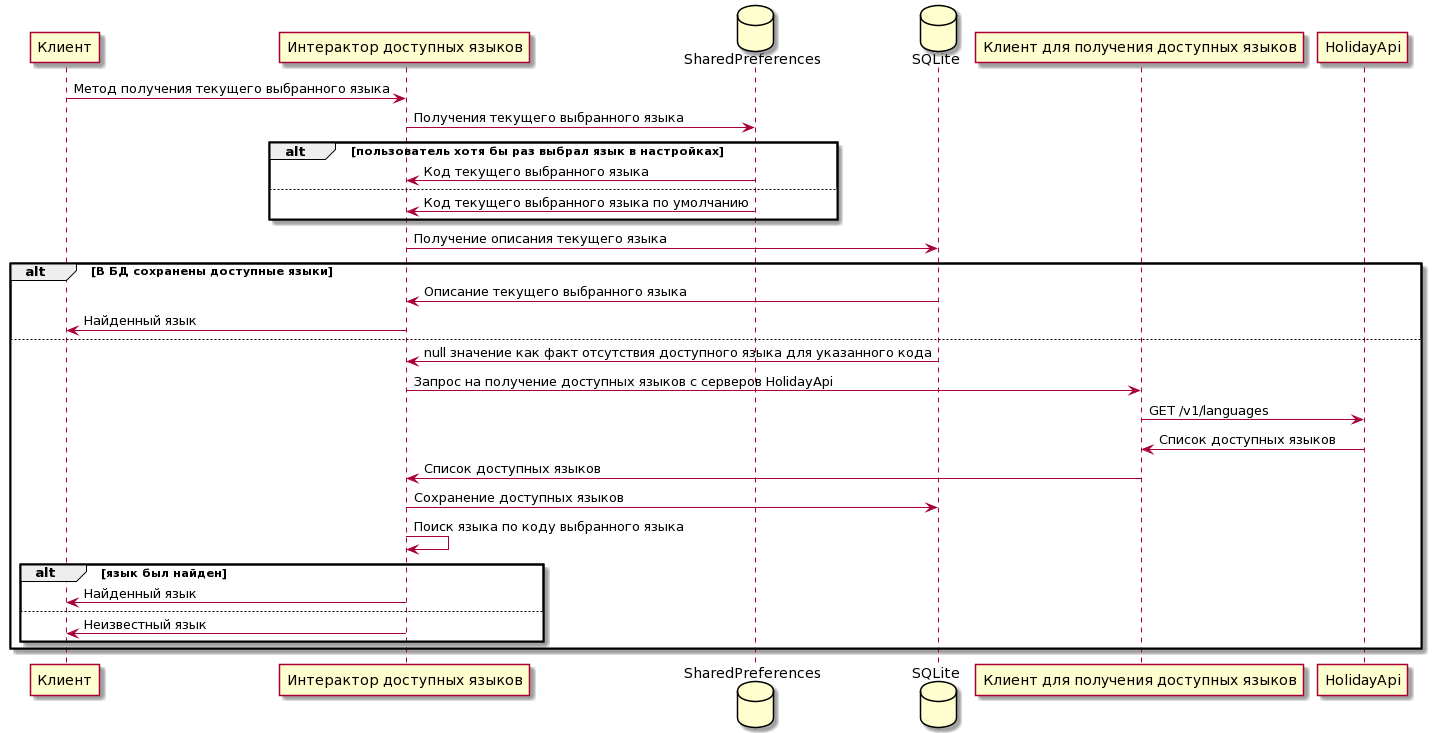

The diagram above was rendered by PlantUML. Its source (embedded in the PNG):
@startuml
participant "Клиент" as  C
participant "Интерактор доступных языков" as  LI
database    SharedPreferences    as SP
database    SQLite    as DB
participant "Клиент для получения доступных языков" as CLI
participant HolidayApi as SHA
C -> LI : Метод получения текущего выбранного языка
LI -> SP : Получения текущего выбранного языка
alt пользователь хотя бы раз выбрал язык в настройках
  SP -> LI : Код текущего выбранного языка
else
  SP -> LI : Код текущего выбранного языка по умолчанию
  end
LI -> DB : Получение описания текущего языка
alt В БД сохранены доступные языки
  DB -> LI : Описание текущего выбранного языка
  LI -> C : Найденный язык
else
  DB -> LI : null значение как факт отсутствия доступного языка для указанного кода
  LI -> CLI : Запрос на получение доступных языков с серверов HolidayApi
  CLI -> SHA : GET /v1/languages
  SHA -> CLI : Список доступных языков
  CLI -> LI : Список доступных языков
  LI -> DB : Сохранение доступных языков
  LI -> LI : Поиск языка по коду выбранного языка
  alt язык был найден
    LI -> C : Найденный язык
  else
    LI -> C : Неизвестный язык
    end
  end
@enduml